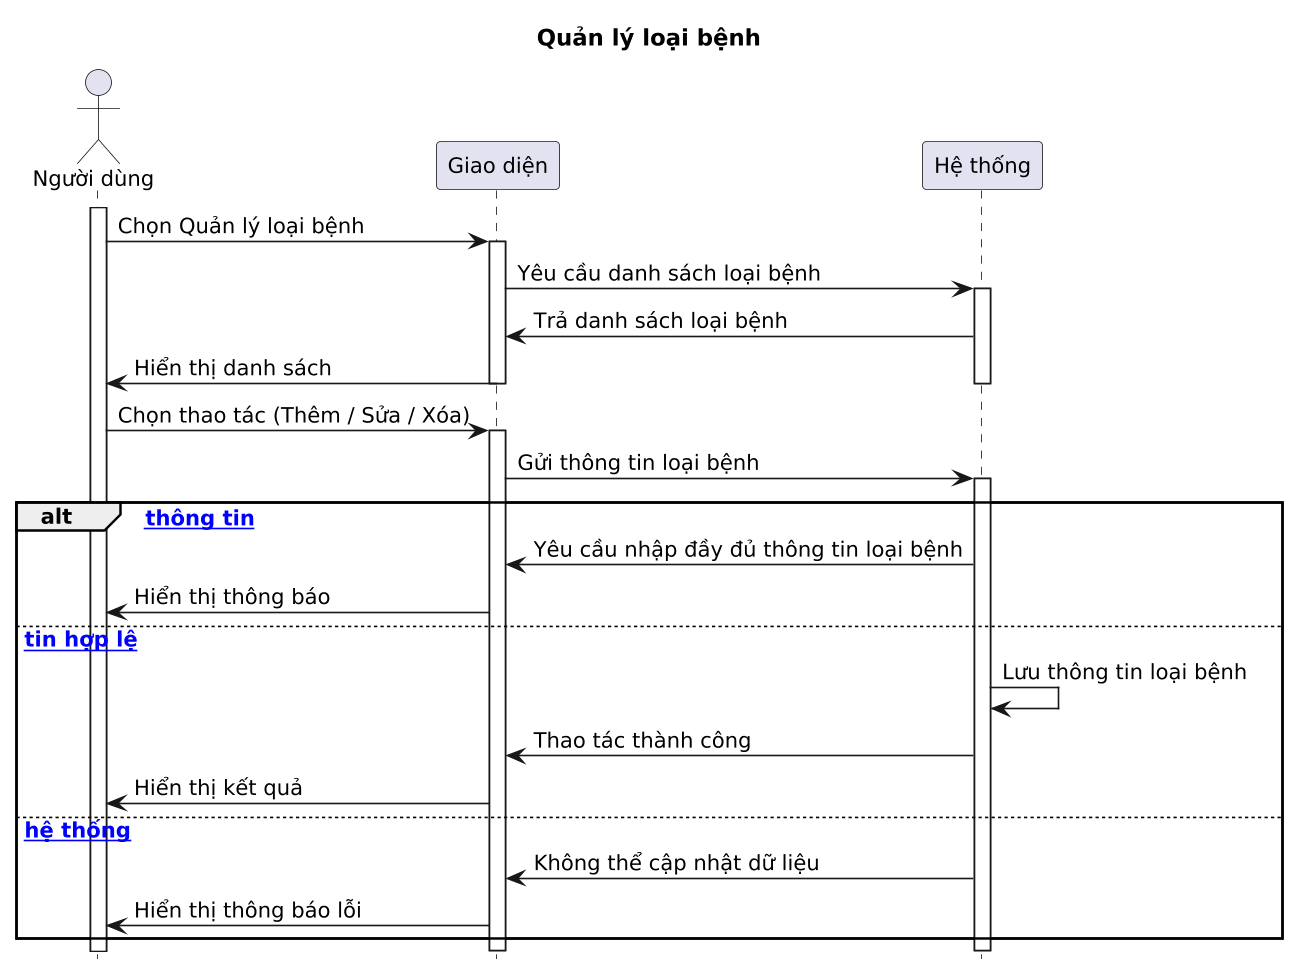

The diagram above was rendered by PlantUML. Its source (embedded in the PNG):
@startuml
title Quản lý loại bệnh

scale 1.2
skinparam dpi 130
skinparam defaultFontSize 13
hide footbox

actor "Người dùng" as ND
participant "Giao diện" as UI
participant "Hệ thống" as HT

activate ND

ND -> UI : Chọn Quản lý loại bệnh
activate UI
UI -> HT : Yêu cầu danh sách loại bệnh
activate HT
HT -> UI : Trả danh sách loại bệnh
UI -> ND : Hiển thị danh sách
deactivate HT
deactivate UI

ND -> UI : Chọn thao tác (Thêm / Sửa / Xóa)
activate UI
UI -> HT : Gửi thông tin loại bệnh
activate HT

alt [Thiếu thông tin]
HT -> UI : Yêu cầu nhập đầy đủ thông tin loại bệnh
UI -> ND : Hiển thị thông báo

else [Thông tin hợp lệ]
HT -> HT : Lưu thông tin loại bệnh
HT -> UI : Thao tác thành công
UI -> ND : Hiển thị kết quả

else [Lỗi hệ thống]
HT -> UI : Không thể cập nhật dữ liệu
UI -> ND : Hiển thị thông báo lỗi
end

deactivate HT
deactivate UI
@enduml